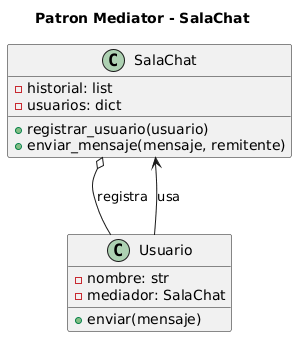

The diagram above was rendered by PlantUML. Its source (embedded in the PNG):
@startuml
title Patron Mediator - SalaChat

class SalaChat {
  - historial: list
  - usuarios: dict
  + registrar_usuario(usuario)
  + enviar_mensaje(mensaje, remitente)
}

class Usuario {
  - nombre: str
  - mediador: SalaChat
  + enviar(mensaje)
}

Usuario --> SalaChat : usa
SalaChat o-- Usuario : registra
@enduml